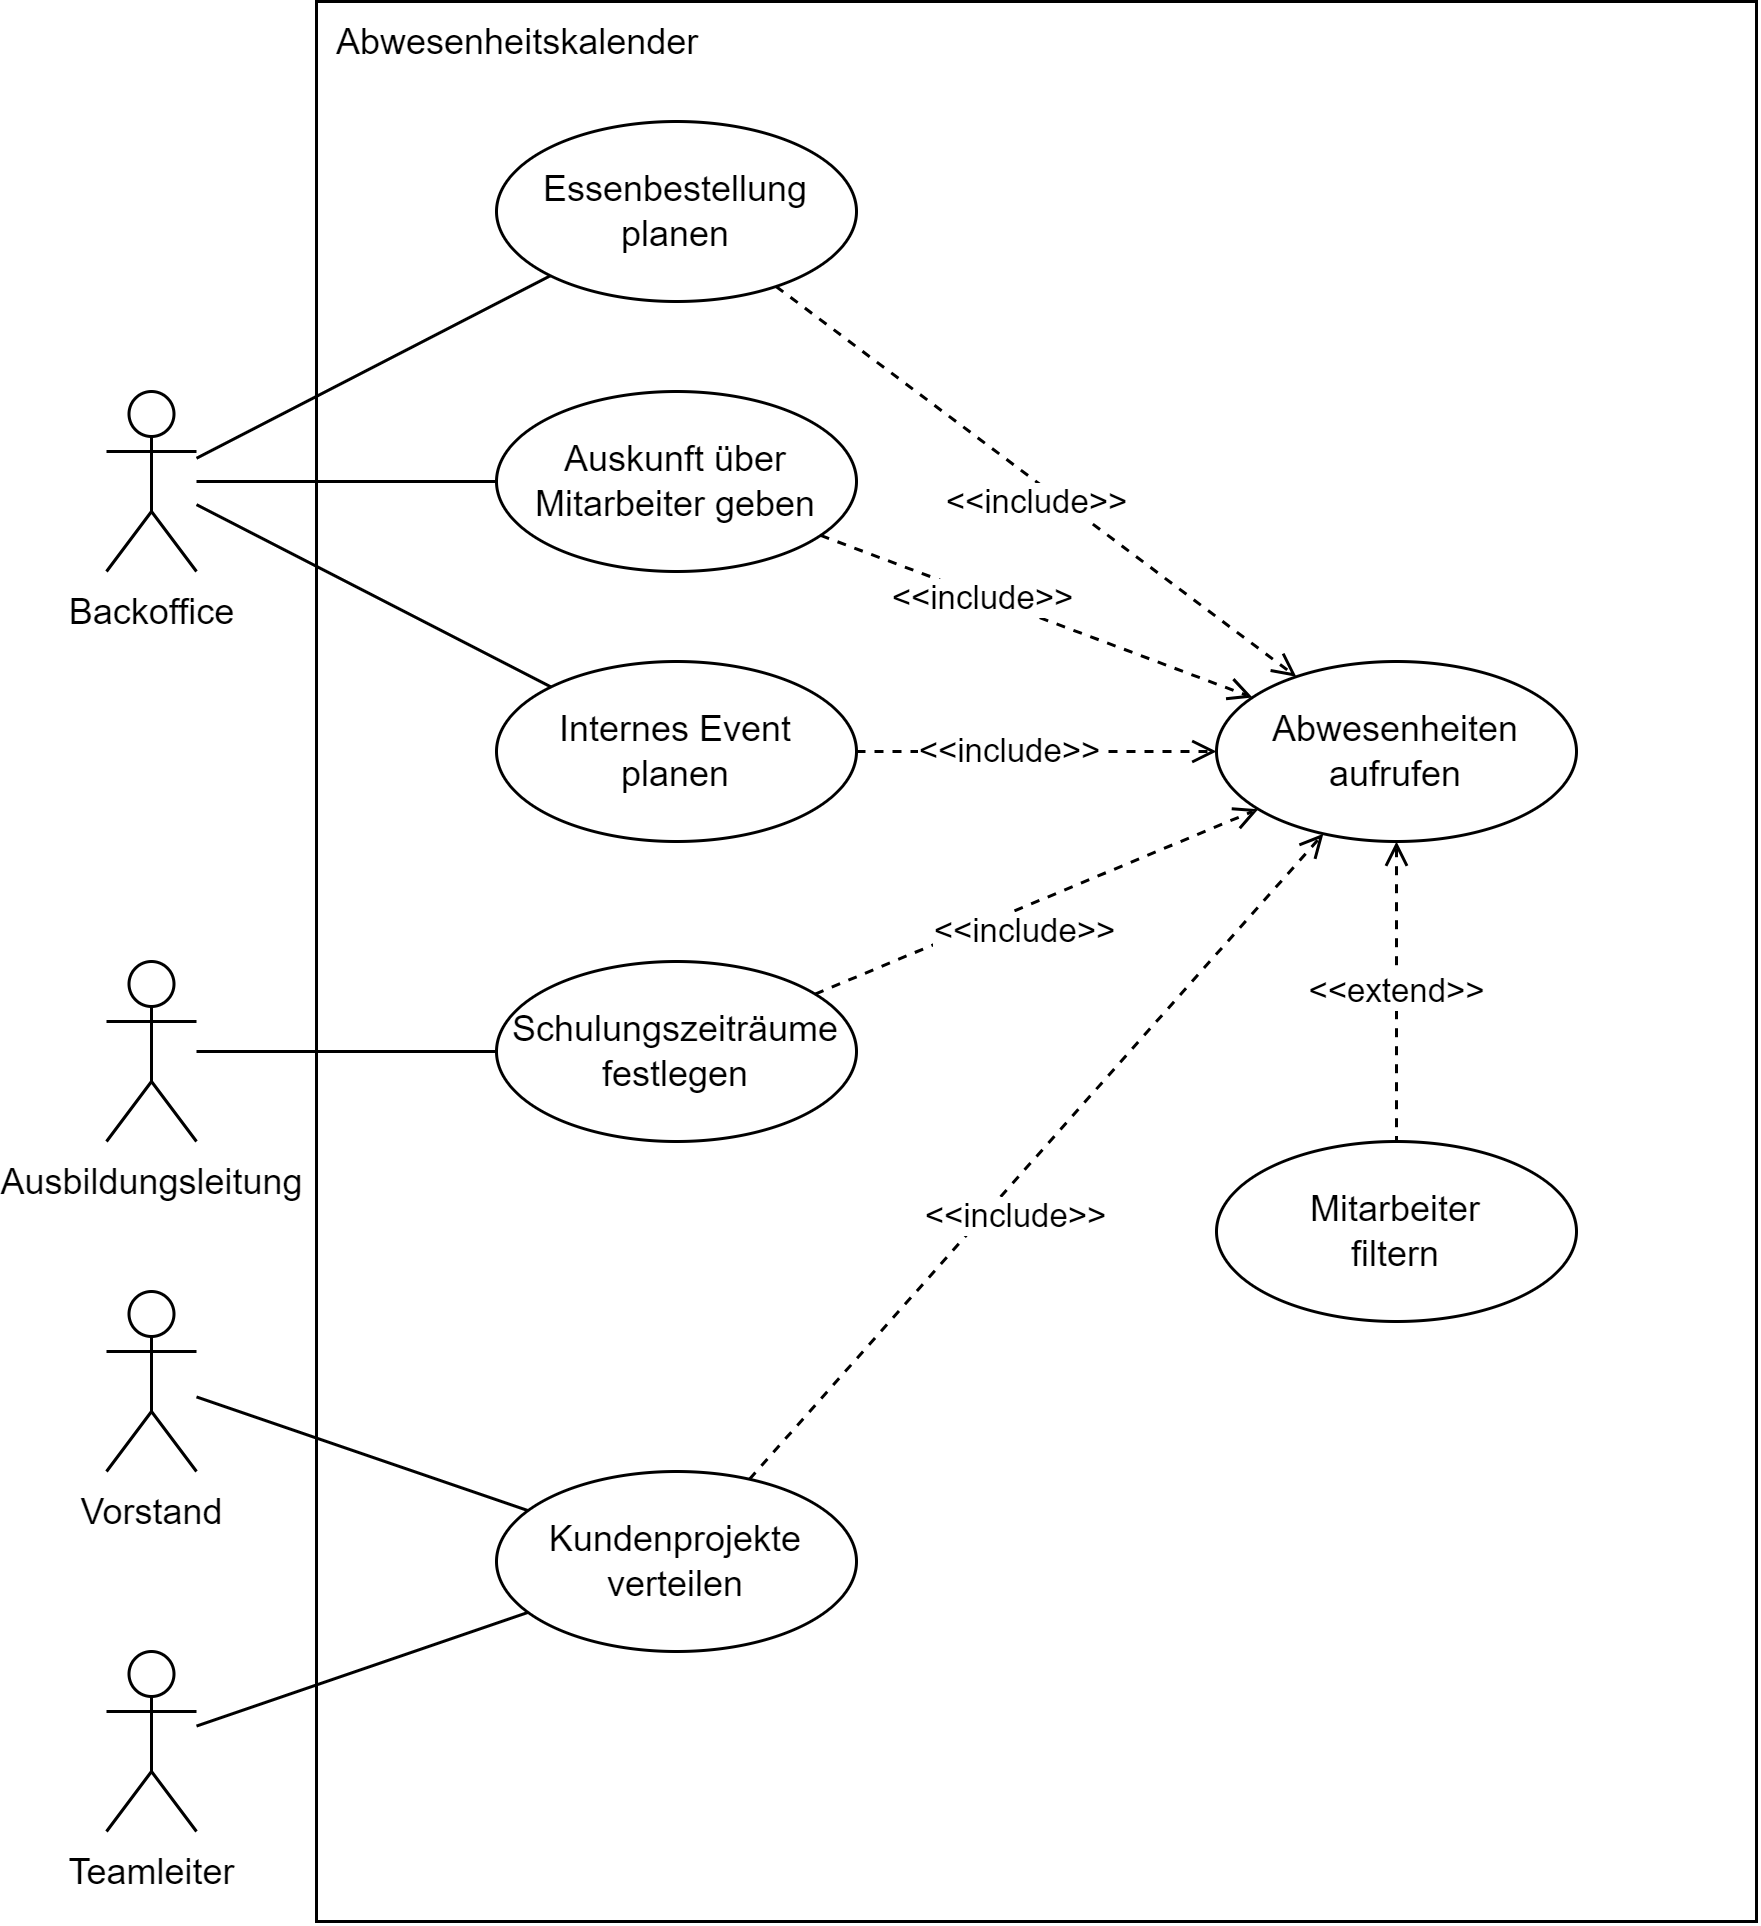

The diagram above was exported from draw.io. Its source (the exported page's mxGraphModel, read from the mxfile embedded in the PNG):
<mxGraphModel dx="1195" dy="697" grid="1" gridSize="10" guides="1" tooltips="1" connect="1" arrows="1" fold="1" page="1" pageScale="1" pageWidth="827" pageHeight="1169" math="0" shadow="0">
  <root>
    <mxCell id="0" />
    <mxCell id="1" parent="0" />
    <mxCell id="rnfme3TS77emqH69_SVZ-2" value="Abwesenheitskalender" style="rounded=0;whiteSpace=wrap;html=1;align=left;verticalAlign=top;spacingTop=0;spacing=2;spacingLeft=5;" parent="1" vertex="1">
      <mxGeometry x="120" y="80" width="480" height="640" as="geometry" />
    </mxCell>
    <mxCell id="rnfme3TS77emqH69_SVZ-1" value="Backoffice" style="shape=umlActor;verticalLabelPosition=bottom;verticalAlign=top;html=1;" parent="1" vertex="1">
      <mxGeometry x="50" y="210" width="30" height="60" as="geometry" />
    </mxCell>
    <mxCell id="rnfme3TS77emqH69_SVZ-6" style="rounded=0;orthogonalLoop=1;jettySize=auto;html=1;endArrow=none;endFill=0;dashed=1;startArrow=open;startFill=0;" parent="1" source="rnfme3TS77emqH69_SVZ-3" target="rnfme3TS77emqH69_SVZ-4" edge="1">
      <mxGeometry relative="1" as="geometry" />
    </mxCell>
    <mxCell id="lQZZY9uf2vL3baMeRtfe-1" value="&amp;lt;&amp;lt;extend&amp;gt;&amp;gt;" style="edgeLabel;html=1;align=center;verticalAlign=middle;resizable=0;points=[];" parent="rnfme3TS77emqH69_SVZ-6" vertex="1" connectable="0">
      <mxGeometry x="-0.277" y="-2" relative="1" as="geometry">
        <mxPoint x="2" y="14" as="offset" />
      </mxGeometry>
    </mxCell>
    <mxCell id="rnfme3TS77emqH69_SVZ-3" value="Abwesenheiten&lt;div&gt;aufrufen&lt;/div&gt;" style="ellipse;whiteSpace=wrap;html=1;" parent="1" vertex="1">
      <mxGeometry x="420" y="300" width="120" height="60" as="geometry" />
    </mxCell>
    <mxCell id="rnfme3TS77emqH69_SVZ-4" value="Mitarbeiter&lt;div&gt;filtern&lt;/div&gt;" style="ellipse;whiteSpace=wrap;html=1;" parent="1" vertex="1">
      <mxGeometry x="420" y="460" width="120" height="60" as="geometry" />
    </mxCell>
    <mxCell id="lQZZY9uf2vL3baMeRtfe-3" value="" style="rounded=0;orthogonalLoop=1;jettySize=auto;html=1;endArrow=none;endFill=0;" parent="1" source="rnfme3TS77emqH69_SVZ-1" target="lQZZY9uf2vL3baMeRtfe-2" edge="1">
      <mxGeometry relative="1" as="geometry">
        <mxPoint x="80" y="155" as="sourcePoint" />
        <mxPoint x="423" y="274" as="targetPoint" />
      </mxGeometry>
    </mxCell>
    <mxCell id="lQZZY9uf2vL3baMeRtfe-2" value="Essenbestellung planen" style="ellipse;whiteSpace=wrap;html=1;" parent="1" vertex="1">
      <mxGeometry x="180" y="120" width="120" height="60" as="geometry" />
    </mxCell>
    <mxCell id="lQZZY9uf2vL3baMeRtfe-4" value="Schulungszeiträume&lt;div&gt;festlegen&lt;/div&gt;" style="ellipse;whiteSpace=wrap;html=1;" parent="1" vertex="1">
      <mxGeometry x="180" y="400" width="120" height="60" as="geometry" />
    </mxCell>
    <mxCell id="lQZZY9uf2vL3baMeRtfe-6" value="Auskunft über Mitarbeiter geben" style="ellipse;whiteSpace=wrap;html=1;" parent="1" vertex="1">
      <mxGeometry x="180" y="210" width="120" height="60" as="geometry" />
    </mxCell>
    <mxCell id="lQZZY9uf2vL3baMeRtfe-7" style="rounded=0;orthogonalLoop=1;jettySize=auto;html=1;endArrow=open;endFill=0;dashed=1;startArrow=none;startFill=0;" parent="1" source="lQZZY9uf2vL3baMeRtfe-6" target="rnfme3TS77emqH69_SVZ-3" edge="1">
      <mxGeometry relative="1" as="geometry">
        <mxPoint x="480" y="320" as="sourcePoint" />
        <mxPoint x="480" y="410" as="targetPoint" />
      </mxGeometry>
    </mxCell>
    <mxCell id="lQZZY9uf2vL3baMeRtfe-8" value="&amp;lt;&amp;lt;include&amp;gt;&amp;gt;" style="edgeLabel;html=1;align=center;verticalAlign=middle;resizable=0;points=[];" parent="lQZZY9uf2vL3baMeRtfe-7" vertex="1" connectable="0">
      <mxGeometry x="-0.277" y="-2" relative="1" as="geometry">
        <mxPoint x="2" y="-1" as="offset" />
      </mxGeometry>
    </mxCell>
    <mxCell id="lQZZY9uf2vL3baMeRtfe-9" style="rounded=0;orthogonalLoop=1;jettySize=auto;html=1;endArrow=open;endFill=0;dashed=1;startArrow=none;startFill=0;" parent="1" source="lQZZY9uf2vL3baMeRtfe-2" target="rnfme3TS77emqH69_SVZ-3" edge="1">
      <mxGeometry relative="1" as="geometry">
        <mxPoint x="480" y="320" as="sourcePoint" />
        <mxPoint x="480" y="410" as="targetPoint" />
      </mxGeometry>
    </mxCell>
    <mxCell id="lQZZY9uf2vL3baMeRtfe-10" value="&amp;lt;&amp;lt;include&amp;gt;&amp;gt;" style="edgeLabel;html=1;align=center;verticalAlign=middle;resizable=0;points=[];" parent="lQZZY9uf2vL3baMeRtfe-9" vertex="1" connectable="0">
      <mxGeometry x="-0.277" y="-2" relative="1" as="geometry">
        <mxPoint x="25" y="23" as="offset" />
      </mxGeometry>
    </mxCell>
    <mxCell id="lQZZY9uf2vL3baMeRtfe-11" value="" style="rounded=0;orthogonalLoop=1;jettySize=auto;html=1;endArrow=none;endFill=0;" parent="1" source="rnfme3TS77emqH69_SVZ-1" target="lQZZY9uf2vL3baMeRtfe-6" edge="1">
      <mxGeometry relative="1" as="geometry">
        <mxPoint x="90" y="160" as="sourcePoint" />
        <mxPoint x="190" y="160" as="targetPoint" />
      </mxGeometry>
    </mxCell>
    <mxCell id="lQZZY9uf2vL3baMeRtfe-12" value="Ausbildungsleitung" style="shape=umlActor;verticalLabelPosition=bottom;verticalAlign=top;html=1;" parent="1" vertex="1">
      <mxGeometry x="50" y="400" width="30" height="60" as="geometry" />
    </mxCell>
    <mxCell id="lQZZY9uf2vL3baMeRtfe-13" value="Vorstand" style="shape=umlActor;verticalLabelPosition=bottom;verticalAlign=top;html=1;" parent="1" vertex="1">
      <mxGeometry x="50" y="510" width="30" height="60" as="geometry" />
    </mxCell>
    <mxCell id="lQZZY9uf2vL3baMeRtfe-14" value="Teamleiter" style="shape=umlActor;verticalLabelPosition=bottom;verticalAlign=top;html=1;" parent="1" vertex="1">
      <mxGeometry x="50" y="630" width="30" height="60" as="geometry" />
    </mxCell>
    <mxCell id="lQZZY9uf2vL3baMeRtfe-15" value="Kundenprojekte&lt;div&gt;verteilen&lt;/div&gt;" style="ellipse;whiteSpace=wrap;html=1;" parent="1" vertex="1">
      <mxGeometry x="180" y="570" width="120" height="60" as="geometry" />
    </mxCell>
    <mxCell id="lQZZY9uf2vL3baMeRtfe-16" value="" style="rounded=0;orthogonalLoop=1;jettySize=auto;html=1;endArrow=none;endFill=0;" parent="1" source="lQZZY9uf2vL3baMeRtfe-12" target="lQZZY9uf2vL3baMeRtfe-4" edge="1">
      <mxGeometry relative="1" as="geometry">
        <mxPoint x="90" y="219" as="sourcePoint" />
        <mxPoint x="210" y="287" as="targetPoint" />
      </mxGeometry>
    </mxCell>
    <mxCell id="lQZZY9uf2vL3baMeRtfe-17" value="" style="rounded=0;orthogonalLoop=1;jettySize=auto;html=1;endArrow=none;endFill=0;" parent="1" source="lQZZY9uf2vL3baMeRtfe-13" target="lQZZY9uf2vL3baMeRtfe-15" edge="1">
      <mxGeometry relative="1" as="geometry">
        <mxPoint x="90" y="390" as="sourcePoint" />
        <mxPoint x="190" y="390" as="targetPoint" />
      </mxGeometry>
    </mxCell>
    <mxCell id="lQZZY9uf2vL3baMeRtfe-18" value="" style="rounded=0;orthogonalLoop=1;jettySize=auto;html=1;endArrow=none;endFill=0;" parent="1" source="lQZZY9uf2vL3baMeRtfe-14" target="lQZZY9uf2vL3baMeRtfe-15" edge="1">
      <mxGeometry relative="1" as="geometry">
        <mxPoint x="90" y="555" as="sourcePoint" />
        <mxPoint x="201" y="593" as="targetPoint" />
      </mxGeometry>
    </mxCell>
    <mxCell id="lQZZY9uf2vL3baMeRtfe-19" style="rounded=0;orthogonalLoop=1;jettySize=auto;html=1;endArrow=open;endFill=0;dashed=1;startArrow=none;startFill=0;" parent="1" source="lQZZY9uf2vL3baMeRtfe-4" target="rnfme3TS77emqH69_SVZ-3" edge="1">
      <mxGeometry relative="1" as="geometry">
        <mxPoint x="273" y="188" as="sourcePoint" />
        <mxPoint x="477" y="432" as="targetPoint" />
      </mxGeometry>
    </mxCell>
    <mxCell id="lQZZY9uf2vL3baMeRtfe-20" value="&amp;lt;&amp;lt;include&amp;gt;&amp;gt;" style="edgeLabel;html=1;align=center;verticalAlign=middle;resizable=0;points=[];" parent="lQZZY9uf2vL3baMeRtfe-19" vertex="1" connectable="0">
      <mxGeometry x="-0.277" y="-2" relative="1" as="geometry">
        <mxPoint x="16" y="-1" as="offset" />
      </mxGeometry>
    </mxCell>
    <mxCell id="lQZZY9uf2vL3baMeRtfe-21" style="rounded=0;orthogonalLoop=1;jettySize=auto;html=1;endArrow=open;endFill=0;dashed=1;startArrow=none;startFill=0;" parent="1" source="lQZZY9uf2vL3baMeRtfe-15" target="rnfme3TS77emqH69_SVZ-3" edge="1">
      <mxGeometry relative="1" as="geometry">
        <mxPoint x="302" y="405" as="sourcePoint" />
        <mxPoint x="448" y="445" as="targetPoint" />
      </mxGeometry>
    </mxCell>
    <mxCell id="lQZZY9uf2vL3baMeRtfe-22" value="&amp;lt;&amp;lt;include&amp;gt;&amp;gt;" style="edgeLabel;html=1;align=center;verticalAlign=middle;resizable=0;points=[];" parent="lQZZY9uf2vL3baMeRtfe-21" vertex="1" connectable="0">
      <mxGeometry x="-0.277" y="-2" relative="1" as="geometry">
        <mxPoint x="18" y="-11" as="offset" />
      </mxGeometry>
    </mxCell>
    <mxCell id="qDUSPmXnBWiitWVyxIDw-3" value="Internes Event&lt;div&gt;planen&lt;/div&gt;" style="ellipse;whiteSpace=wrap;html=1;" parent="1" vertex="1">
      <mxGeometry x="180" y="300" width="120" height="60" as="geometry" />
    </mxCell>
    <mxCell id="qDUSPmXnBWiitWVyxIDw-4" style="rounded=0;orthogonalLoop=1;jettySize=auto;html=1;endArrow=open;endFill=0;dashed=1;startArrow=none;startFill=0;" parent="1" source="qDUSPmXnBWiitWVyxIDw-3" target="rnfme3TS77emqH69_SVZ-3" edge="1">
      <mxGeometry relative="1" as="geometry">
        <mxPoint x="480" y="390" as="sourcePoint" />
        <mxPoint x="441" y="427" as="targetPoint" />
      </mxGeometry>
    </mxCell>
    <mxCell id="qDUSPmXnBWiitWVyxIDw-5" value="&amp;lt;&amp;lt;include&amp;gt;&amp;gt;" style="edgeLabel;html=1;align=center;verticalAlign=middle;resizable=0;points=[];" parent="qDUSPmXnBWiitWVyxIDw-4" vertex="1" connectable="0">
      <mxGeometry x="-0.277" y="-2" relative="1" as="geometry">
        <mxPoint x="7" y="-2" as="offset" />
      </mxGeometry>
    </mxCell>
    <mxCell id="qDUSPmXnBWiitWVyxIDw-7" value="" style="rounded=0;orthogonalLoop=1;jettySize=auto;html=1;endArrow=none;endFill=0;" parent="1" source="rnfme3TS77emqH69_SVZ-1" target="qDUSPmXnBWiitWVyxIDw-3" edge="1">
      <mxGeometry relative="1" as="geometry">
        <mxPoint x="80" y="310" as="sourcePoint" />
        <mxPoint x="190" y="230" as="targetPoint" />
      </mxGeometry>
    </mxCell>
  </root>
</mxGraphModel>